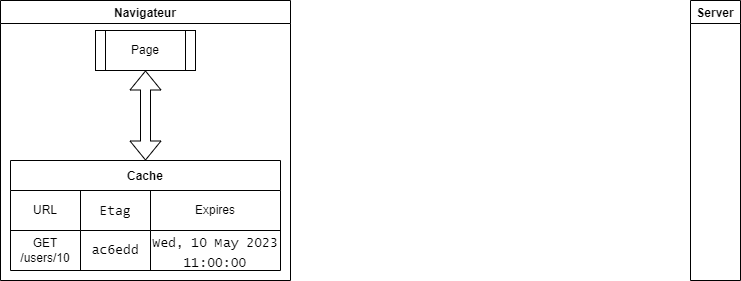

The diagram above was exported from draw.io. Its source (the exported page's mxGraphModel, read from the mxfile embedded in the PNG):
<mxGraphModel dx="558" dy="472" grid="1" gridSize="10" guides="1" tooltips="1" connect="1" arrows="1" fold="1" page="1" pageScale="1" pageWidth="827" pageHeight="583" math="0" shadow="0">
  <root>
    <mxCell id="0" />
    <mxCell id="1" parent="0" />
    <mxCell id="6" value="Navigateur" style="swimlane;startSize=23;fontColor=#000000;" parent="1" vertex="1">
      <mxGeometry x="30" y="40" width="290" height="280" as="geometry" />
    </mxCell>
    <mxCell id="7" value="&lt;font color=&quot;#000000&quot;&gt;Page&lt;/font&gt;" style="shape=process;whiteSpace=wrap;html=1;backgroundOutline=1;" parent="6" vertex="1">
      <mxGeometry x="95" y="30" width="100" height="40" as="geometry" />
    </mxCell>
    <mxCell id="8" value="Cache" style="shape=table;startSize=30;container=1;collapsible=0;childLayout=tableLayout;fontStyle=1;align=center;fontColor=#000000;" parent="6" vertex="1">
      <mxGeometry x="10" y="160" width="270" height="110" as="geometry" />
    </mxCell>
    <mxCell id="9" value="" style="shape=tableRow;horizontal=0;startSize=0;swimlaneHead=0;swimlaneBody=0;top=0;left=0;bottom=0;right=0;collapsible=0;dropTarget=0;fillColor=none;points=[[0,0.5],[1,0.5]];portConstraint=eastwest;" parent="8" vertex="1">
      <mxGeometry y="30" width="270" height="40" as="geometry" />
    </mxCell>
    <mxCell id="10" value="&lt;font color=&quot;#000000&quot;&gt;URL&lt;/font&gt;" style="shape=partialRectangle;html=1;whiteSpace=wrap;connectable=0;fillColor=none;top=0;left=0;bottom=0;right=0;overflow=hidden;" parent="9" vertex="1">
      <mxGeometry width="70" height="40" as="geometry">
        <mxRectangle width="70" height="40" as="alternateBounds" />
      </mxGeometry>
    </mxCell>
    <mxCell id="11" value="&lt;div style=&quot;font-family: Consolas, &amp;quot;Courier New&amp;quot;, monospace; font-size: 14px; line-height: 19px;&quot;&gt;&lt;font color=&quot;#000000&quot;&gt;Etag&lt;/font&gt;&lt;/div&gt;" style="shape=partialRectangle;html=1;whiteSpace=wrap;connectable=0;fillColor=none;top=0;left=0;bottom=0;right=0;overflow=hidden;" parent="9" vertex="1">
      <mxGeometry x="70" width="70" height="40" as="geometry">
        <mxRectangle width="70" height="40" as="alternateBounds" />
      </mxGeometry>
    </mxCell>
    <mxCell id="12" value="&lt;font color=&quot;#000000&quot;&gt;Expires&lt;/font&gt;" style="shape=partialRectangle;html=1;whiteSpace=wrap;connectable=0;fillColor=none;top=0;left=0;bottom=0;right=0;overflow=hidden;" parent="9" vertex="1">
      <mxGeometry x="140" width="130" height="40" as="geometry">
        <mxRectangle width="130" height="40" as="alternateBounds" />
      </mxGeometry>
    </mxCell>
    <mxCell id="13" value="" style="shape=tableRow;horizontal=0;startSize=0;swimlaneHead=0;swimlaneBody=0;top=0;left=0;bottom=0;right=0;collapsible=0;dropTarget=0;fillColor=none;points=[[0,0.5],[1,0.5]];portConstraint=eastwest;" parent="8" vertex="1">
      <mxGeometry y="70" width="270" height="40" as="geometry" />
    </mxCell>
    <mxCell id="14" value="&lt;font color=&quot;#000000&quot;&gt;GET /users/10&lt;/font&gt;" style="shape=partialRectangle;html=1;whiteSpace=wrap;connectable=0;fillColor=none;top=0;left=0;bottom=0;right=0;overflow=hidden;" parent="13" vertex="1">
      <mxGeometry width="70" height="40" as="geometry">
        <mxRectangle width="70" height="40" as="alternateBounds" />
      </mxGeometry>
    </mxCell>
    <mxCell id="15" value="&lt;span style=&quot;color: rgb(0, 0, 0); font-family: &amp;quot;Lucida Console&amp;quot;; font-size: 13px; text-align: left;&quot;&gt;ac6edd&lt;/span&gt;" style="shape=partialRectangle;html=1;whiteSpace=wrap;connectable=0;fillColor=none;top=0;left=0;bottom=0;right=0;overflow=hidden;" parent="13" vertex="1">
      <mxGeometry x="70" width="70" height="40" as="geometry">
        <mxRectangle width="70" height="40" as="alternateBounds" />
      </mxGeometry>
    </mxCell>
    <mxCell id="16" value="&lt;div style=&quot;font-family: Consolas, &amp;quot;Courier New&amp;quot;, monospace; font-size: 14px; line-height: 19px;&quot;&gt;&lt;span style=&quot;font-family: &amp;quot;Lucida Console&amp;quot;; font-size: 13px; text-align: left;&quot;&gt;&lt;font style=&quot;&quot; color=&quot;#000000&quot;&gt;Wed, 10 May 2023 11:00:00&lt;/font&gt;&lt;/span&gt;&lt;br&gt;&lt;/div&gt;" style="shape=partialRectangle;html=1;whiteSpace=wrap;connectable=0;fillColor=none;top=0;left=0;bottom=0;right=0;overflow=hidden;" parent="13" vertex="1">
      <mxGeometry x="140" width="130" height="40" as="geometry">
        <mxRectangle width="130" height="40" as="alternateBounds" />
      </mxGeometry>
    </mxCell>
    <mxCell id="29" value="" style="shape=flexArrow;endArrow=classic;startArrow=classic;html=1;fontColor=#000000;entryX=0.5;entryY=1;entryDx=0;entryDy=0;exitX=0.5;exitY=0;exitDx=0;exitDy=0;" edge="1" parent="6" source="8" target="7">
      <mxGeometry width="100" height="100" relative="1" as="geometry">
        <mxPoint x="320" y="150" as="sourcePoint" />
        <mxPoint x="420" y="50" as="targetPoint" />
      </mxGeometry>
    </mxCell>
    <mxCell id="21" value="Server" style="swimlane;labelBackgroundColor=none;fontColor=#000000;" parent="1" vertex="1">
      <mxGeometry x="720" y="40" width="50" height="280" as="geometry" />
    </mxCell>
  </root>
</mxGraphModel>